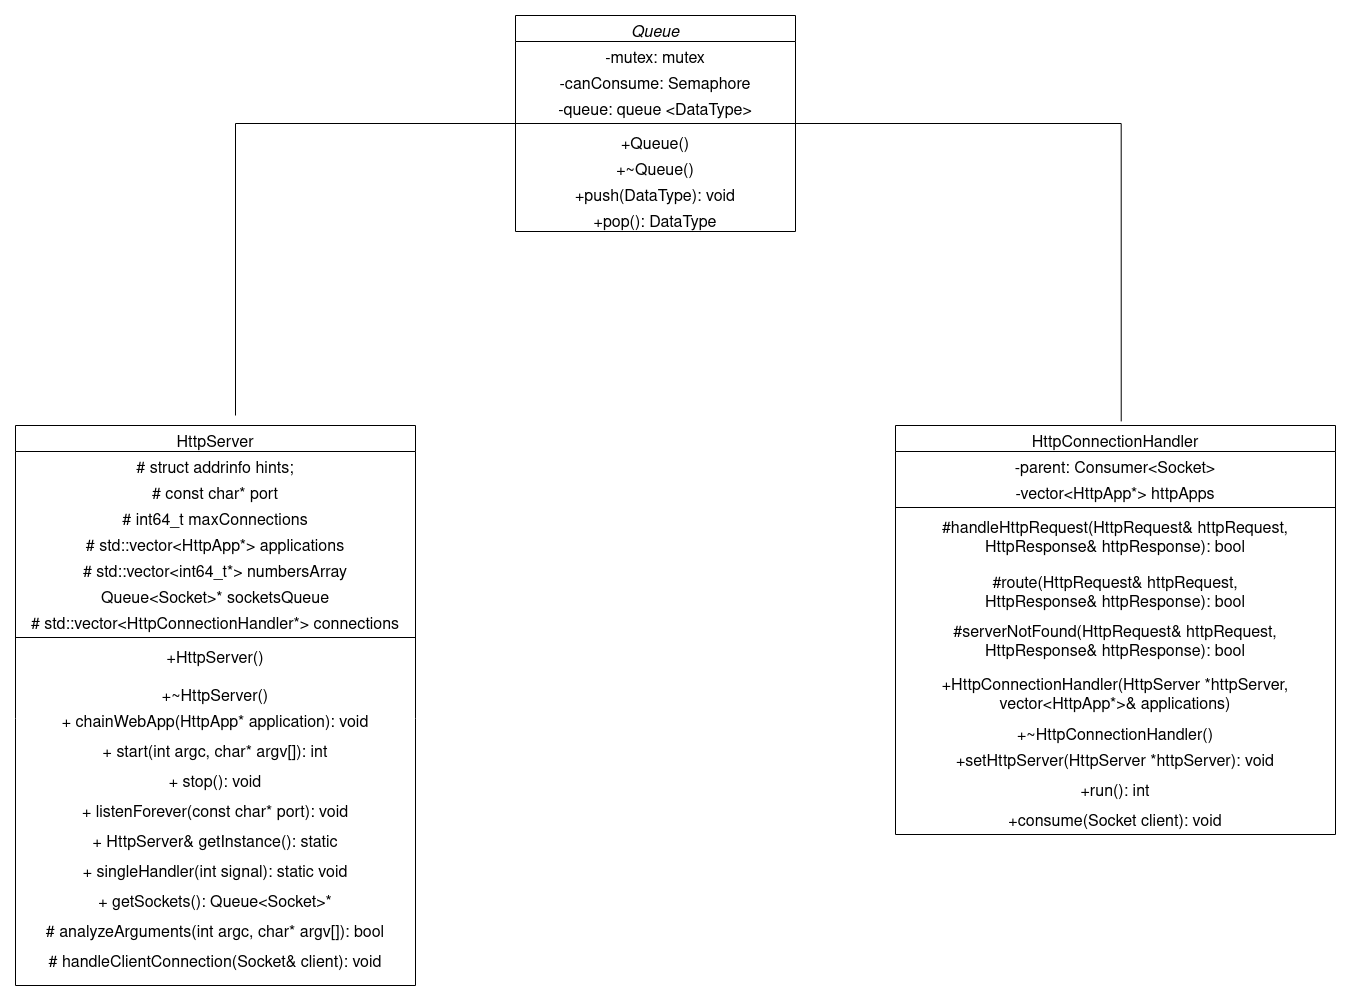

The diagram above was exported from draw.io. Its source (the exported page's mxGraphModel, read from the mxfile embedded in the PNG):
<mxGraphModel dx="389" dy="481" grid="0" gridSize="10" guides="1" tooltips="1" connect="0" arrows="1" fold="1" page="1" pageScale="1" pageWidth="1920" pageHeight="1200" background="#ffffff" math="0" shadow="0">
  <root>
    <mxCell id="WIyWlLk6GJQsqaUBKTNV-0" />
    <mxCell id="WIyWlLk6GJQsqaUBKTNV-1" parent="WIyWlLk6GJQsqaUBKTNV-0" />
    <mxCell id="LIQrbPn6MC9Itbp2yKSU-7" style="edgeStyle=orthogonalEdgeStyle;rounded=0;orthogonalLoop=1;jettySize=auto;html=1;entryX=0.513;entryY=-0.01;entryDx=0;entryDy=0;entryPerimeter=0;strokeWidth=1;endArrow=none;endFill=0;" parent="WIyWlLk6GJQsqaUBKTNV-1" source="zkfFHV4jXpPFQw0GAbJ--0" target="zkfFHV4jXpPFQw0GAbJ--13" edge="1">
      <mxGeometry relative="1" as="geometry" />
    </mxCell>
    <mxCell id="LIQrbPn6MC9Itbp2yKSU-9" style="edgeStyle=orthogonalEdgeStyle;rounded=0;orthogonalLoop=1;jettySize=auto;html=1;endArrow=none;endFill=0;" parent="WIyWlLk6GJQsqaUBKTNV-1" source="zkfFHV4jXpPFQw0GAbJ--0" edge="1">
      <mxGeometry relative="1" as="geometry">
        <mxPoint x="540.0000000000002" y="470" as="targetPoint" />
      </mxGeometry>
    </mxCell>
    <mxCell id="zkfFHV4jXpPFQw0GAbJ--0" value="Queue" style="swimlane;fontStyle=2;align=center;verticalAlign=top;childLayout=stackLayout;horizontal=1;startSize=26;horizontalStack=0;resizeParent=1;resizeLast=0;collapsible=1;marginBottom=0;rounded=0;shadow=0;strokeWidth=1;swimlaneFillColor=none;swimlaneLine=1;fillColor=default;fontSize=16;" parent="WIyWlLk6GJQsqaUBKTNV-1" vertex="1">
      <mxGeometry x="820" y="70" width="280" height="216" as="geometry">
        <mxRectangle x="230" y="140" width="160" height="26" as="alternateBounds" />
      </mxGeometry>
    </mxCell>
    <mxCell id="zkfFHV4jXpPFQw0GAbJ--1" value="-mutex: mutex" style="text;align=center;verticalAlign=top;spacingLeft=4;spacingRight=4;overflow=hidden;rotatable=0;points=[[0,0.5],[1,0.5]];portConstraint=eastwest;rounded=0;fontSize=16;" parent="zkfFHV4jXpPFQw0GAbJ--0" vertex="1">
      <mxGeometry y="26" width="280" height="26" as="geometry" />
    </mxCell>
    <mxCell id="zkfFHV4jXpPFQw0GAbJ--2" value="-canConsume: Semaphore" style="text;align=center;verticalAlign=top;spacingLeft=4;spacingRight=4;overflow=hidden;rotatable=0;points=[[0,0.5],[1,0.5]];portConstraint=eastwest;rounded=0;shadow=0;html=0;fontSize=16;" parent="zkfFHV4jXpPFQw0GAbJ--0" vertex="1">
      <mxGeometry y="52" width="280" height="26" as="geometry" />
    </mxCell>
    <mxCell id="zkfFHV4jXpPFQw0GAbJ--3" value="-queue: queue &lt;DataType&gt;" style="text;align=center;verticalAlign=top;spacingLeft=4;spacingRight=4;overflow=hidden;rotatable=0;points=[[0,0.5],[1,0.5]];portConstraint=eastwest;rounded=0;shadow=0;html=0;fontSize=16;" parent="zkfFHV4jXpPFQw0GAbJ--0" vertex="1">
      <mxGeometry y="78" width="280" height="26" as="geometry" />
    </mxCell>
    <mxCell id="zkfFHV4jXpPFQw0GAbJ--4" value="" style="line;html=1;strokeWidth=1;align=left;verticalAlign=middle;spacingTop=-1;spacingLeft=3;spacingRight=3;rotatable=0;labelPosition=right;points=[];portConstraint=eastwest;rounded=0;fontSize=16;" parent="zkfFHV4jXpPFQw0GAbJ--0" vertex="1">
      <mxGeometry y="104" width="280" height="8" as="geometry" />
    </mxCell>
    <mxCell id="zkfFHV4jXpPFQw0GAbJ--5" value="+Queue()" style="text;align=center;verticalAlign=top;spacingLeft=4;spacingRight=4;overflow=hidden;rotatable=0;points=[[0,0.5],[1,0.5]];portConstraint=eastwest;rounded=0;fontSize=16;" parent="zkfFHV4jXpPFQw0GAbJ--0" vertex="1">
      <mxGeometry y="112" width="280" height="26" as="geometry" />
    </mxCell>
    <mxCell id="L9B_MZxZEQFlzMB662yw-1" value="+~Queue()" style="text;align=center;verticalAlign=top;spacingLeft=4;spacingRight=4;overflow=hidden;rotatable=0;points=[[0,0.5],[1,0.5]];portConstraint=eastwest;rounded=0;fontSize=16;" parent="zkfFHV4jXpPFQw0GAbJ--0" vertex="1">
      <mxGeometry y="138" width="280" height="26" as="geometry" />
    </mxCell>
    <mxCell id="L9B_MZxZEQFlzMB662yw-2" value="+push(DataType): void" style="text;align=center;verticalAlign=top;spacingLeft=4;spacingRight=4;overflow=hidden;rotatable=0;points=[[0,0.5],[1,0.5]];portConstraint=eastwest;rounded=0;fontSize=16;" parent="zkfFHV4jXpPFQw0GAbJ--0" vertex="1">
      <mxGeometry y="164" width="280" height="26" as="geometry" />
    </mxCell>
    <mxCell id="L9B_MZxZEQFlzMB662yw-3" value="+pop(): DataType" style="text;align=center;verticalAlign=top;spacingLeft=4;spacingRight=4;overflow=hidden;rotatable=0;points=[[0,0.5],[1,0.5]];portConstraint=eastwest;rounded=0;fontSize=16;" parent="zkfFHV4jXpPFQw0GAbJ--0" vertex="1">
      <mxGeometry y="190" width="280" height="26" as="geometry" />
    </mxCell>
    <mxCell id="zkfFHV4jXpPFQw0GAbJ--13" value="HttpConnectionHandler" style="swimlane;fontStyle=0;align=center;verticalAlign=top;childLayout=stackLayout;horizontal=1;startSize=26;horizontalStack=0;resizeParent=1;resizeLast=0;collapsible=1;marginBottom=0;rounded=0;shadow=0;strokeWidth=1;fontSize=16;" parent="WIyWlLk6GJQsqaUBKTNV-1" vertex="1">
      <mxGeometry x="1200" y="480" width="440" height="409" as="geometry">
        <mxRectangle x="340" y="380" width="170" height="26" as="alternateBounds" />
      </mxGeometry>
    </mxCell>
    <mxCell id="zkfFHV4jXpPFQw0GAbJ--14" value="-parent: Consumer&lt;Socket&gt;" style="text;align=center;verticalAlign=top;spacingLeft=4;spacingRight=4;overflow=hidden;rotatable=0;points=[[0,0.5],[1,0.5]];portConstraint=eastwest;rounded=0;fontSize=16;" parent="zkfFHV4jXpPFQw0GAbJ--13" vertex="1">
      <mxGeometry y="26" width="440" height="26" as="geometry" />
    </mxCell>
    <mxCell id="L9B_MZxZEQFlzMB662yw-13" value="-vector&lt;HttpApp*&gt; httpApps" style="text;align=center;verticalAlign=top;spacingLeft=4;spacingRight=4;overflow=hidden;rotatable=0;points=[[0,0.5],[1,0.5]];portConstraint=eastwest;rounded=0;fontSize=16;" parent="zkfFHV4jXpPFQw0GAbJ--13" vertex="1">
      <mxGeometry y="52" width="440" height="26" as="geometry" />
    </mxCell>
    <mxCell id="zkfFHV4jXpPFQw0GAbJ--15" value="" style="line;html=1;strokeWidth=1;align=left;verticalAlign=middle;spacingTop=-1;spacingLeft=3;spacingRight=3;rotatable=0;labelPosition=right;points=[];portConstraint=eastwest;rounded=0;fontSize=16;" parent="zkfFHV4jXpPFQw0GAbJ--13" vertex="1">
      <mxGeometry y="78" width="440" height="8" as="geometry" />
    </mxCell>
    <mxCell id="L9B_MZxZEQFlzMB662yw-10" value="#handleHttpRequest(HttpRequest&amp; httpRequest,&#10; HttpResponse&amp; httpResponse): bool" style="text;align=center;verticalAlign=top;spacingLeft=4;spacingRight=4;overflow=hidden;rotatable=0;points=[[0,0.5],[1,0.5]];portConstraint=eastwest;rounded=0;fontSize=16;" parent="zkfFHV4jXpPFQw0GAbJ--13" vertex="1">
      <mxGeometry y="86" width="440" height="55" as="geometry" />
    </mxCell>
    <mxCell id="L9B_MZxZEQFlzMB662yw-14" value="#route(HttpRequest&amp; httpRequest,&#10; HttpResponse&amp; httpResponse): bool" style="text;align=center;verticalAlign=top;spacingLeft=4;spacingRight=4;overflow=hidden;rotatable=0;points=[[0,0.5],[1,0.5]];portConstraint=eastwest;rounded=0;fontSize=16;" parent="zkfFHV4jXpPFQw0GAbJ--13" vertex="1">
      <mxGeometry y="141" width="440" height="49" as="geometry" />
    </mxCell>
    <mxCell id="L9B_MZxZEQFlzMB662yw-15" value="#serverNotFound(HttpRequest&amp; httpRequest,&#10; HttpResponse&amp; httpResponse): bool" style="text;align=center;verticalAlign=top;spacingLeft=4;spacingRight=4;overflow=hidden;rotatable=0;points=[[0,0.5],[1,0.5]];portConstraint=eastwest;rounded=0;fontSize=16;" parent="zkfFHV4jXpPFQw0GAbJ--13" vertex="1">
      <mxGeometry y="190" width="440" height="53" as="geometry" />
    </mxCell>
    <mxCell id="L9B_MZxZEQFlzMB662yw-16" value="+HttpConnectionHandler(HttpServer *httpServer,&#10;vector&lt;HttpApp*&gt;&amp; applications)" style="text;align=center;verticalAlign=top;spacingLeft=4;spacingRight=4;overflow=hidden;rotatable=0;points=[[0,0.5],[1,0.5]];portConstraint=eastwest;rounded=0;fontSize=16;" parent="zkfFHV4jXpPFQw0GAbJ--13" vertex="1">
      <mxGeometry y="243" width="440" height="50" as="geometry" />
    </mxCell>
    <mxCell id="L9B_MZxZEQFlzMB662yw-17" value="+~HttpConnectionHandler()" style="text;align=center;verticalAlign=top;spacingLeft=4;spacingRight=4;overflow=hidden;rotatable=0;points=[[0,0.5],[1,0.5]];portConstraint=eastwest;rounded=0;fontSize=16;" parent="zkfFHV4jXpPFQw0GAbJ--13" vertex="1">
      <mxGeometry y="293" width="440" height="26" as="geometry" />
    </mxCell>
    <mxCell id="Cvqtci7K_sviuyXHY1ZW-0" value="+setHttpServer(HttpServer *httpServer): void" style="text;align=center;verticalAlign=top;spacingLeft=4;spacingRight=4;overflow=hidden;rotatable=0;points=[[0,0.5],[1,0.5]];portConstraint=eastwest;rounded=0;fontSize=16;" vertex="1" parent="zkfFHV4jXpPFQw0GAbJ--13">
      <mxGeometry y="319" width="440" height="30" as="geometry" />
    </mxCell>
    <mxCell id="L9B_MZxZEQFlzMB662yw-18" value="+run(): int" style="text;align=center;verticalAlign=top;spacingLeft=4;spacingRight=4;overflow=hidden;rotatable=0;points=[[0,0.5],[1,0.5]];portConstraint=eastwest;rounded=0;fontSize=16;" parent="zkfFHV4jXpPFQw0GAbJ--13" vertex="1">
      <mxGeometry y="349" width="440" height="30" as="geometry" />
    </mxCell>
    <mxCell id="L9B_MZxZEQFlzMB662yw-19" value="+consume(Socket client): void" style="text;align=center;verticalAlign=top;spacingLeft=4;spacingRight=4;overflow=hidden;rotatable=0;points=[[0,0.5],[1,0.5]];portConstraint=eastwest;rounded=0;fontSize=16;" parent="zkfFHV4jXpPFQw0GAbJ--13" vertex="1">
      <mxGeometry y="379" width="440" height="30" as="geometry" />
    </mxCell>
    <mxCell id="L9B_MZxZEQFlzMB662yw-20" value="HttpServer" style="swimlane;fontStyle=0;align=center;verticalAlign=top;childLayout=stackLayout;horizontal=1;startSize=26;horizontalStack=0;resizeParent=1;resizeLast=0;collapsible=1;marginBottom=0;rounded=0;shadow=0;strokeWidth=1;fontSize=16;" parent="WIyWlLk6GJQsqaUBKTNV-1" vertex="1">
      <mxGeometry x="320" y="480" width="400" height="560" as="geometry">
        <mxRectangle x="340" y="380" width="170" height="26" as="alternateBounds" />
      </mxGeometry>
    </mxCell>
    <mxCell id="L9B_MZxZEQFlzMB662yw-21" value="# struct addrinfo hints;" style="text;align=center;verticalAlign=top;spacingLeft=4;spacingRight=4;overflow=hidden;rotatable=0;points=[[0,0.5],[1,0.5]];portConstraint=eastwest;rounded=0;fontSize=16;" parent="L9B_MZxZEQFlzMB662yw-20" vertex="1">
      <mxGeometry y="26" width="400" height="26" as="geometry" />
    </mxCell>
    <mxCell id="L9B_MZxZEQFlzMB662yw-22" value="# const char* port" style="text;align=center;verticalAlign=top;spacingLeft=4;spacingRight=4;overflow=hidden;rotatable=0;points=[[0,0.5],[1,0.5]];portConstraint=eastwest;rounded=0;fontSize=16;" parent="L9B_MZxZEQFlzMB662yw-20" vertex="1">
      <mxGeometry y="52" width="400" height="26" as="geometry" />
    </mxCell>
    <mxCell id="L9B_MZxZEQFlzMB662yw-23" value="# int64_t maxConnections" style="text;align=center;verticalAlign=top;spacingLeft=4;spacingRight=4;overflow=hidden;rotatable=0;points=[[0,0.5],[1,0.5]];portConstraint=eastwest;rounded=0;fontSize=16;" parent="L9B_MZxZEQFlzMB662yw-20" vertex="1">
      <mxGeometry y="78" width="400" height="26" as="geometry" />
    </mxCell>
    <mxCell id="L9B_MZxZEQFlzMB662yw-91" value="# std::vector&lt;HttpApp*&gt; applications" style="text;align=center;verticalAlign=top;spacingLeft=4;spacingRight=4;overflow=hidden;rotatable=0;points=[[0,0.5],[1,0.5]];portConstraint=eastwest;rounded=0;fontSize=16;" parent="L9B_MZxZEQFlzMB662yw-20" vertex="1">
      <mxGeometry y="104" width="400" height="26" as="geometry" />
    </mxCell>
    <mxCell id="L9B_MZxZEQFlzMB662yw-94" value="# std::vector&lt;int64_t*&gt; numbersArray" style="text;align=center;verticalAlign=top;spacingLeft=4;spacingRight=4;overflow=hidden;rotatable=0;points=[[0,0.5],[1,0.5]];portConstraint=eastwest;rounded=0;fontSize=16;" parent="L9B_MZxZEQFlzMB662yw-20" vertex="1">
      <mxGeometry y="130" width="400" height="26" as="geometry" />
    </mxCell>
    <mxCell id="L9B_MZxZEQFlzMB662yw-92" value="Queue&lt;Socket&gt;* socketsQueue" style="text;align=center;verticalAlign=top;spacingLeft=4;spacingRight=4;overflow=hidden;rotatable=0;points=[[0,0.5],[1,0.5]];portConstraint=eastwest;rounded=0;fontSize=16;" parent="L9B_MZxZEQFlzMB662yw-20" vertex="1">
      <mxGeometry y="156" width="400" height="26" as="geometry" />
    </mxCell>
    <mxCell id="L9B_MZxZEQFlzMB662yw-93" value="# std::vector&lt;HttpConnectionHandler*&gt; connections" style="text;align=center;verticalAlign=top;spacingLeft=4;spacingRight=4;overflow=hidden;rotatable=0;points=[[0,0.5],[1,0.5]];portConstraint=eastwest;rounded=0;fontSize=16;" parent="L9B_MZxZEQFlzMB662yw-20" vertex="1">
      <mxGeometry y="182" width="400" height="26" as="geometry" />
    </mxCell>
    <mxCell id="L9B_MZxZEQFlzMB662yw-24" value="" style="line;html=1;strokeWidth=1;align=left;verticalAlign=middle;spacingTop=-1;spacingLeft=3;spacingRight=3;rotatable=0;labelPosition=right;points=[];portConstraint=eastwest;rounded=0;fontSize=16;" parent="L9B_MZxZEQFlzMB662yw-20" vertex="1">
      <mxGeometry y="208" width="400" height="8" as="geometry" />
    </mxCell>
    <mxCell id="L9B_MZxZEQFlzMB662yw-28" value="+HttpServer()" style="text;align=center;verticalAlign=top;spacingLeft=4;spacingRight=4;overflow=hidden;rotatable=0;points=[[0,0.5],[1,0.5]];portConstraint=eastwest;rounded=0;fontSize=16;" parent="L9B_MZxZEQFlzMB662yw-20" vertex="1">
      <mxGeometry y="216" width="400" height="38" as="geometry" />
    </mxCell>
    <mxCell id="L9B_MZxZEQFlzMB662yw-29" value="+~HttpServer()" style="text;align=center;verticalAlign=top;spacingLeft=4;spacingRight=4;overflow=hidden;rotatable=0;points=[[0,0.5],[1,0.5]];portConstraint=eastwest;rounded=0;fontSize=16;" parent="L9B_MZxZEQFlzMB662yw-20" vertex="1">
      <mxGeometry y="254" width="400" height="26" as="geometry" />
    </mxCell>
    <mxCell id="L9B_MZxZEQFlzMB662yw-31" value="+ chainWebApp(HttpApp* application): void" style="text;align=center;verticalAlign=top;spacingLeft=4;spacingRight=4;overflow=hidden;rotatable=0;points=[[0,0.5],[1,0.5]];portConstraint=eastwest;rounded=0;fontSize=16;" parent="L9B_MZxZEQFlzMB662yw-20" vertex="1">
      <mxGeometry y="280" width="400" height="30" as="geometry" />
    </mxCell>
    <mxCell id="L9B_MZxZEQFlzMB662yw-96" value="+ start(int argc, char* argv[]): int" style="text;align=center;verticalAlign=top;spacingLeft=4;spacingRight=4;overflow=hidden;rotatable=0;points=[[0,0.5],[1,0.5]];portConstraint=eastwest;rounded=0;fontSize=16;" parent="L9B_MZxZEQFlzMB662yw-20" vertex="1">
      <mxGeometry y="310" width="400" height="30" as="geometry" />
    </mxCell>
    <mxCell id="L9B_MZxZEQFlzMB662yw-97" value="+ stop(): void" style="text;align=center;verticalAlign=top;spacingLeft=4;spacingRight=4;overflow=hidden;rotatable=0;points=[[0,0.5],[1,0.5]];portConstraint=eastwest;rounded=0;fontSize=16;" parent="L9B_MZxZEQFlzMB662yw-20" vertex="1">
      <mxGeometry y="340" width="400" height="30" as="geometry" />
    </mxCell>
    <mxCell id="L9B_MZxZEQFlzMB662yw-98" value="+ listenForever(const char* port): void" style="text;align=center;verticalAlign=top;spacingLeft=4;spacingRight=4;overflow=hidden;rotatable=0;points=[[0,0.5],[1,0.5]];portConstraint=eastwest;rounded=0;fontSize=16;" parent="L9B_MZxZEQFlzMB662yw-20" vertex="1">
      <mxGeometry y="370" width="400" height="30" as="geometry" />
    </mxCell>
    <mxCell id="L9B_MZxZEQFlzMB662yw-99" value="+ HttpServer&amp; getInstance(): static" style="text;align=center;verticalAlign=top;spacingLeft=4;spacingRight=4;overflow=hidden;rotatable=0;points=[[0,0.5],[1,0.5]];portConstraint=eastwest;rounded=0;fontSize=16;" parent="L9B_MZxZEQFlzMB662yw-20" vertex="1">
      <mxGeometry y="400" width="400" height="30" as="geometry" />
    </mxCell>
    <mxCell id="L9B_MZxZEQFlzMB662yw-100" value="+ singleHandler(int signal): static void" style="text;align=center;verticalAlign=top;spacingLeft=4;spacingRight=4;overflow=hidden;rotatable=0;points=[[0,0.5],[1,0.5]];portConstraint=eastwest;rounded=0;fontSize=16;" parent="L9B_MZxZEQFlzMB662yw-20" vertex="1">
      <mxGeometry y="430" width="400" height="30" as="geometry" />
    </mxCell>
    <mxCell id="L9B_MZxZEQFlzMB662yw-101" value="+ getSockets(): Queue&lt;Socket&gt;*" style="text;align=center;verticalAlign=top;spacingLeft=4;spacingRight=4;overflow=hidden;rotatable=0;points=[[0,0.5],[1,0.5]];portConstraint=eastwest;rounded=0;fontSize=16;" parent="L9B_MZxZEQFlzMB662yw-20" vertex="1">
      <mxGeometry y="460" width="400" height="30" as="geometry" />
    </mxCell>
    <mxCell id="L9B_MZxZEQFlzMB662yw-103" value="# analyzeArguments(int argc, char* argv[]): bool" style="text;align=center;verticalAlign=top;spacingLeft=4;spacingRight=4;overflow=hidden;rotatable=0;points=[[0,0.5],[1,0.5]];portConstraint=eastwest;rounded=0;fontSize=16;" parent="L9B_MZxZEQFlzMB662yw-20" vertex="1">
      <mxGeometry y="490" width="400" height="30" as="geometry" />
    </mxCell>
    <mxCell id="L9B_MZxZEQFlzMB662yw-104" value="# handleClientConnection(Socket&amp; client): void" style="text;align=center;verticalAlign=top;spacingLeft=4;spacingRight=4;overflow=hidden;rotatable=0;points=[[0,0.5],[1,0.5]];portConstraint=eastwest;rounded=0;fontSize=16;" parent="L9B_MZxZEQFlzMB662yw-20" vertex="1">
      <mxGeometry y="520" width="400" height="30" as="geometry" />
    </mxCell>
  </root>
</mxGraphModel>